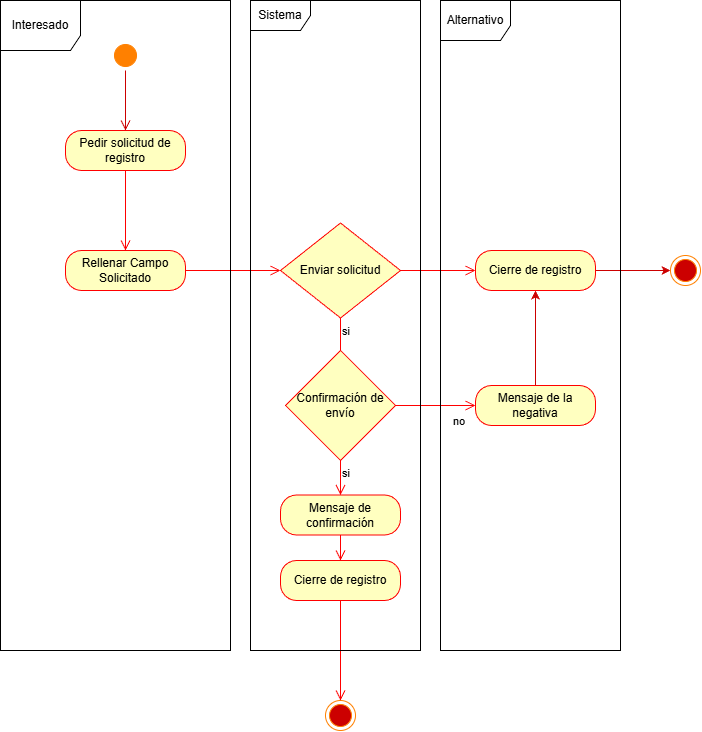

The diagram above was exported from draw.io. Its source (the exported page's mxGraphModel, read from the mxfile embedded in the PNG):
<mxGraphModel dx="1123" dy="749" grid="1" gridSize="10" guides="1" tooltips="1" connect="1" arrows="1" fold="1" page="1" pageScale="1" pageWidth="827" pageHeight="1169" math="0" shadow="0">
  <root>
    <mxCell id="0" />
    <mxCell id="1" parent="0" />
    <mxCell id="A6x2krVcFDpnWqqYNhHm-3" parent="1" style="ellipse;html=1;shape=startState;fillColor=#FF8000;strokeColor=#FF8000;" value="" vertex="1">
      <mxGeometry height="30" width="30" x="170" y="110" as="geometry" />
    </mxCell>
    <mxCell id="A6x2krVcFDpnWqqYNhHm-4" edge="1" parent="1" source="A6x2krVcFDpnWqqYNhHm-3" style="edgeStyle=orthogonalEdgeStyle;html=1;verticalAlign=bottom;endArrow=open;endSize=8;strokeColor=#CC0000;rounded=0;" value="">
      <mxGeometry relative="1" as="geometry">
        <mxPoint x="185" y="200" as="targetPoint" />
      </mxGeometry>
    </mxCell>
    <mxCell id="A6x2krVcFDpnWqqYNhHm-8" parent="1" style="rounded=1;whiteSpace=wrap;html=1;arcSize=40;fontColor=#000000;fillColor=#ffffc0;strokeColor=#ff0000;" value="&lt;font style=&quot;color: rgb(0, 0, 0);&quot;&gt;Pedir solicitud de registro&lt;/font&gt;" vertex="1">
      <mxGeometry height="40" width="120" x="125" y="200" as="geometry" />
    </mxCell>
    <mxCell id="A6x2krVcFDpnWqqYNhHm-9" edge="1" parent="1" source="A6x2krVcFDpnWqqYNhHm-8" style="edgeStyle=orthogonalEdgeStyle;html=1;verticalAlign=bottom;endArrow=open;endSize=8;strokeColor=#ff0000;rounded=0;exitX=0.5;exitY=1;exitDx=0;exitDy=0;entryX=0.5;entryY=0;entryDx=0;entryDy=0;" target="A6x2krVcFDpnWqqYNhHm-12" value="">
      <mxGeometry relative="1" as="geometry">
        <Array as="points">
          <mxPoint x="185" y="300" />
          <mxPoint x="185" y="300" />
        </Array>
        <mxPoint x="185" y="450" as="targetPoint" />
      </mxGeometry>
    </mxCell>
    <mxCell id="A6x2krVcFDpnWqqYNhHm-12" parent="1" style="rounded=1;whiteSpace=wrap;html=1;arcSize=40;fontColor=#000000;fillColor=#ffffc0;strokeColor=#ff0000;" value="&lt;font style=&quot;color: rgb(0, 0, 0);&quot;&gt;Rellenar Campo Solicitado&lt;/font&gt;" vertex="1">
      <mxGeometry height="40" width="120" x="125" y="320" as="geometry" />
    </mxCell>
    <mxCell id="A6x2krVcFDpnWqqYNhHm-13" edge="1" parent="1" source="A6x2krVcFDpnWqqYNhHm-12" style="edgeStyle=orthogonalEdgeStyle;html=1;verticalAlign=bottom;endArrow=open;endSize=8;strokeColor=#ff0000;rounded=0;" value="">
      <mxGeometry relative="1" as="geometry">
        <mxPoint x="340" y="340" as="targetPoint" />
      </mxGeometry>
    </mxCell>
    <mxCell id="A6x2krVcFDpnWqqYNhHm-31" parent="1" style="ellipse;html=1;shape=endState;fillColor=#CC0000;strokeColor=#FF8000;" value="" vertex="1">
      <mxGeometry height="30" width="30" x="385" y="770" as="geometry" />
    </mxCell>
    <mxCell id="EeEFDMz9qhZJUh-IiwkI-3" parent="1" style="rhombus;whiteSpace=wrap;html=1;fontColor=#000000;fillColor=#ffffc0;strokeColor=#ff0000;" value="&lt;font style=&quot;color: rgb(0, 0, 0);&quot;&gt;Enviar solicitud&lt;/font&gt;" vertex="1">
      <mxGeometry height="95" width="120" x="340" y="292.5" as="geometry" />
    </mxCell>
    <mxCell id="EeEFDMz9qhZJUh-IiwkI-5" edge="1" parent="1" source="EeEFDMz9qhZJUh-IiwkI-3" style="edgeStyle=orthogonalEdgeStyle;html=1;align=left;verticalAlign=top;endArrow=open;endSize=8;strokeColor=#ff0000;rounded=0;" value="si">
      <mxGeometry relative="1" x="-1" as="geometry">
        <mxPoint x="400" y="490" as="targetPoint" />
      </mxGeometry>
    </mxCell>
    <mxCell id="EeEFDMz9qhZJUh-IiwkI-8" edge="1" parent="1" source="EeEFDMz9qhZJUh-IiwkI-7" style="edgeStyle=orthogonalEdgeStyle;html=1;verticalAlign=bottom;endArrow=open;endSize=8;strokeColor=#ff0000;rounded=0;" target="A6x2krVcFDpnWqqYNhHm-31" value="">
      <mxGeometry relative="1" as="geometry">
        <mxPoint x="715" y="420" as="targetPoint" />
      </mxGeometry>
    </mxCell>
    <mxCell id="EeEFDMz9qhZJUh-IiwkI-9" parent="1" style="rhombus;whiteSpace=wrap;html=1;fontColor=#000000;fillColor=#ffffc0;strokeColor=#ff0000;" value="&lt;font style=&quot;color: rgb(0, 0, 0);&quot;&gt;Confirmación de envío&lt;/font&gt;" vertex="1">
      <mxGeometry height="110" width="110" x="345" y="420" as="geometry" />
    </mxCell>
    <mxCell id="EeEFDMz9qhZJUh-IiwkI-10" edge="1" parent="1" source="EeEFDMz9qhZJUh-IiwkI-9" style="edgeStyle=orthogonalEdgeStyle;html=1;align=left;verticalAlign=bottom;endArrow=open;endSize=8;strokeColor=#ff0000;rounded=0;entryX=0;entryY=0.5;entryDx=0;entryDy=0;" target="EeEFDMz9qhZJUh-IiwkI-12" value="no">
      <mxGeometry relative="1" x="0.375" y="-25" as="geometry">
        <mxPoint as="offset" />
        <mxPoint x="510" y="545" as="targetPoint" />
      </mxGeometry>
    </mxCell>
    <mxCell id="EeEFDMz9qhZJUh-IiwkI-11" edge="1" parent="1" source="EeEFDMz9qhZJUh-IiwkI-9" style="edgeStyle=orthogonalEdgeStyle;html=1;align=left;verticalAlign=top;endArrow=open;endSize=8;strokeColor=#ff0000;rounded=0;" target="EeEFDMz9qhZJUh-IiwkI-14" value="si">
      <mxGeometry relative="1" x="-1" as="geometry">
        <mxPoint x="650" y="670" as="targetPoint" />
      </mxGeometry>
    </mxCell>
    <mxCell id="EeEFDMz9qhZJUh-IiwkI-16" edge="1" parent="1" source="EeEFDMz9qhZJUh-IiwkI-12" style="edgeStyle=orthogonalEdgeStyle;rounded=0;orthogonalLoop=1;jettySize=auto;html=1;entryX=0.5;entryY=1;entryDx=0;entryDy=0;strokeColor=#CC0000;" target="EeEFDMz9qhZJUh-IiwkI-17">
      <mxGeometry relative="1" as="geometry" />
    </mxCell>
    <mxCell id="EeEFDMz9qhZJUh-IiwkI-12" parent="1" style="rounded=1;whiteSpace=wrap;html=1;arcSize=40;fontColor=#000000;fillColor=#ffffc0;strokeColor=#ff0000;" value="&lt;font style=&quot;color: rgb(0, 0, 0);&quot;&gt;Mensaje de la negativa&lt;/font&gt;" vertex="1">
      <mxGeometry height="40" width="120" x="535" y="455" as="geometry" />
    </mxCell>
    <mxCell id="EeEFDMz9qhZJUh-IiwkI-14" parent="1" style="rounded=1;whiteSpace=wrap;html=1;arcSize=40;fontColor=#000000;fillColor=#ffffc0;strokeColor=#ff0000;" value="&lt;font style=&quot;color: rgb(0, 0, 0);&quot;&gt;Mensaje de confirmación&lt;/font&gt;" vertex="1">
      <mxGeometry height="40" width="120" x="340" y="564.5" as="geometry" />
    </mxCell>
    <mxCell id="EeEFDMz9qhZJUh-IiwkI-15" edge="1" parent="1" source="EeEFDMz9qhZJUh-IiwkI-14" style="edgeStyle=orthogonalEdgeStyle;html=1;verticalAlign=bottom;endArrow=open;endSize=8;strokeColor=#ff0000;rounded=0;" target="EeEFDMz9qhZJUh-IiwkI-7" value="">
      <mxGeometry relative="1" as="geometry">
        <mxPoint x="710" y="750" as="targetPoint" />
      </mxGeometry>
    </mxCell>
    <mxCell id="EeEFDMz9qhZJUh-IiwkI-23" edge="1" parent="1" source="EeEFDMz9qhZJUh-IiwkI-17" style="edgeStyle=orthogonalEdgeStyle;rounded=0;orthogonalLoop=1;jettySize=auto;html=1;strokeColor=#CC0000;" target="EeEFDMz9qhZJUh-IiwkI-22">
      <mxGeometry relative="1" as="geometry" />
    </mxCell>
    <mxCell id="EeEFDMz9qhZJUh-IiwkI-17" parent="1" style="rounded=1;whiteSpace=wrap;html=1;arcSize=40;fontColor=#000000;fillColor=#ffffc0;strokeColor=#ff0000;" value="&lt;font style=&quot;color: rgb(0, 0, 0);&quot;&gt;Cierre de registro&lt;/font&gt;" vertex="1">
      <mxGeometry height="40" width="120" x="535" y="320" as="geometry" />
    </mxCell>
    <mxCell id="EeEFDMz9qhZJUh-IiwkI-18" edge="1" parent="1" source="EeEFDMz9qhZJUh-IiwkI-3" style="edgeStyle=orthogonalEdgeStyle;html=1;align=left;verticalAlign=bottom;endArrow=open;endSize=8;strokeColor=#ff0000;rounded=0;entryX=0;entryY=0.5;entryDx=0;entryDy=0;" target="EeEFDMz9qhZJUh-IiwkI-17" value="">
      <mxGeometry relative="1" x="-1" as="geometry">
        <mxPoint x="460" y="340" as="sourcePoint" />
        <mxPoint x="650" y="340" as="targetPoint" />
      </mxGeometry>
    </mxCell>
    <mxCell id="EeEFDMz9qhZJUh-IiwkI-7" parent="1" style="rounded=1;whiteSpace=wrap;html=1;arcSize=40;fontColor=#000000;fillColor=#ffffc0;strokeColor=#ff0000;" value="&lt;font style=&quot;color: rgb(0, 0, 0);&quot;&gt;Cierre de registro&lt;/font&gt;" vertex="1">
      <mxGeometry height="40" width="120" x="340" y="630" as="geometry" />
    </mxCell>
    <mxCell id="EeEFDMz9qhZJUh-IiwkI-22" parent="1" style="ellipse;html=1;shape=endState;fillColor=#CC0000;strokeColor=#FF8000;" value="" vertex="1">
      <mxGeometry height="30" width="30" x="730" y="325" as="geometry" />
    </mxCell>
    <mxCell id="EeEFDMz9qhZJUh-IiwkI-26" parent="1" style="shape=umlFrame;whiteSpace=wrap;html=1;pointerEvents=0;width=80;height=50;" value="Interesado" vertex="1">
      <mxGeometry height="650" width="230" x="60" y="70" as="geometry" />
    </mxCell>
    <mxCell id="EeEFDMz9qhZJUh-IiwkI-27" parent="1" style="shape=umlFrame;whiteSpace=wrap;html=1;pointerEvents=0;" value="Sistema" vertex="1">
      <mxGeometry height="650" width="170" x="310" y="70" as="geometry" />
    </mxCell>
    <mxCell id="EeEFDMz9qhZJUh-IiwkI-29" parent="1" style="shape=umlFrame;whiteSpace=wrap;html=1;pointerEvents=0;width=70;height=40;" value="Alternativo" vertex="1">
      <mxGeometry height="650" width="180" x="500" y="70" as="geometry" />
    </mxCell>
  </root>
</mxGraphModel>